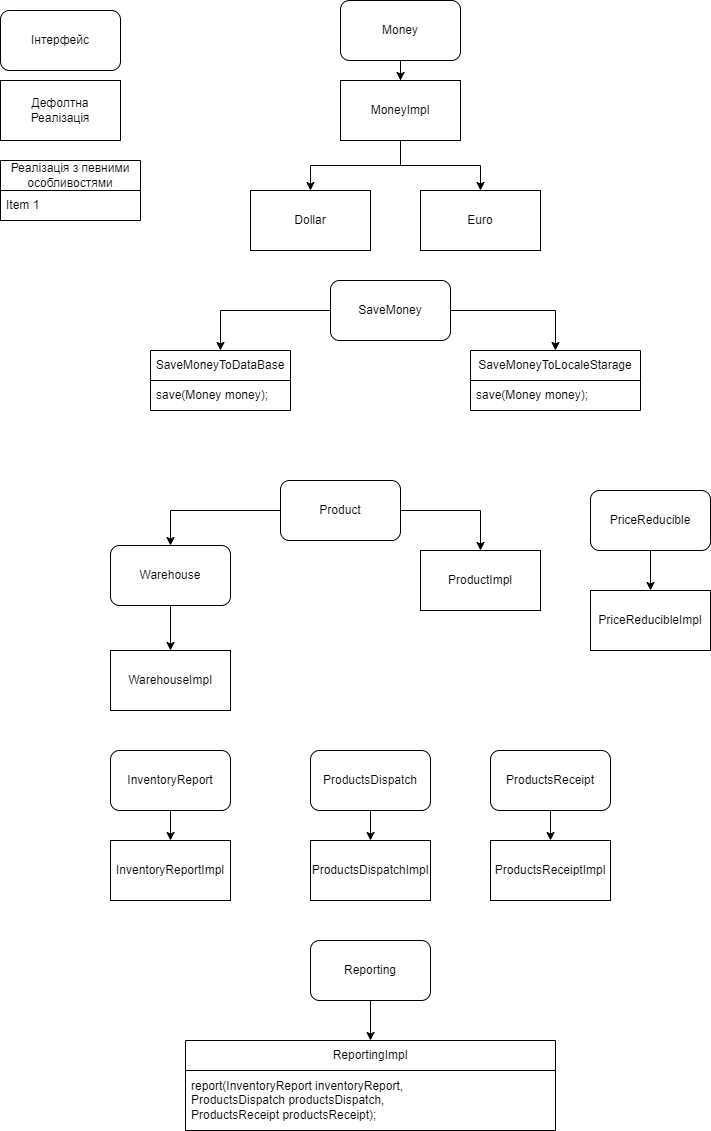

The diagram above was exported from draw.io. Its source (the exported page's mxGraphModel, read from the mxfile embedded in the PNG):
<mxGraphModel dx="1774" dy="824" grid="1" gridSize="10" guides="1" tooltips="1" connect="1" arrows="1" fold="1" page="1" pageScale="1" pageWidth="827" pageHeight="1169" math="0" shadow="0">
  <root>
    <mxCell id="0" />
    <mxCell id="1" parent="0" />
    <mxCell id="YkQmB0dkYIY7du22XuPF-6" style="edgeStyle=orthogonalEdgeStyle;rounded=0;orthogonalLoop=1;jettySize=auto;html=1;" edge="1" parent="1" source="YkQmB0dkYIY7du22XuPF-1" target="YkQmB0dkYIY7du22XuPF-5">
      <mxGeometry relative="1" as="geometry" />
    </mxCell>
    <mxCell id="YkQmB0dkYIY7du22XuPF-1" value="Money" style="rounded=1;whiteSpace=wrap;html=1;" vertex="1" parent="1">
      <mxGeometry x="350" y="10" width="120" height="60" as="geometry" />
    </mxCell>
    <mxCell id="YkQmB0dkYIY7du22XuPF-2" value="Інтерфейс" style="rounded=1;whiteSpace=wrap;html=1;" vertex="1" parent="1">
      <mxGeometry x="10" y="20" width="120" height="60" as="geometry" />
    </mxCell>
    <mxCell id="YkQmB0dkYIY7du22XuPF-3" value="Дефолтна Реалізація" style="rounded=0;whiteSpace=wrap;html=1;" vertex="1" parent="1">
      <mxGeometry x="10" y="90" width="120" height="60" as="geometry" />
    </mxCell>
    <mxCell id="YkQmB0dkYIY7du22XuPF-9" style="edgeStyle=orthogonalEdgeStyle;rounded=0;orthogonalLoop=1;jettySize=auto;html=1;" edge="1" parent="1" source="YkQmB0dkYIY7du22XuPF-5" target="YkQmB0dkYIY7du22XuPF-7">
      <mxGeometry relative="1" as="geometry" />
    </mxCell>
    <mxCell id="YkQmB0dkYIY7du22XuPF-10" style="edgeStyle=orthogonalEdgeStyle;rounded=0;orthogonalLoop=1;jettySize=auto;html=1;" edge="1" parent="1" source="YkQmB0dkYIY7du22XuPF-5" target="YkQmB0dkYIY7du22XuPF-8">
      <mxGeometry relative="1" as="geometry" />
    </mxCell>
    <mxCell id="YkQmB0dkYIY7du22XuPF-5" value="MoneyImpl" style="rounded=0;whiteSpace=wrap;html=1;" vertex="1" parent="1">
      <mxGeometry x="350" y="90" width="120" height="60" as="geometry" />
    </mxCell>
    <mxCell id="YkQmB0dkYIY7du22XuPF-7" value="Dollar" style="rounded=0;whiteSpace=wrap;html=1;" vertex="1" parent="1">
      <mxGeometry x="260" y="200" width="120" height="60" as="geometry" />
    </mxCell>
    <mxCell id="YkQmB0dkYIY7du22XuPF-8" value="Euro" style="rounded=0;whiteSpace=wrap;html=1;" vertex="1" parent="1">
      <mxGeometry x="430" y="200" width="120" height="60" as="geometry" />
    </mxCell>
    <mxCell id="YkQmB0dkYIY7du22XuPF-14" style="edgeStyle=orthogonalEdgeStyle;rounded=0;orthogonalLoop=1;jettySize=auto;html=1;" edge="1" parent="1" source="YkQmB0dkYIY7du22XuPF-11" target="YkQmB0dkYIY7du22XuPF-13">
      <mxGeometry relative="1" as="geometry" />
    </mxCell>
    <mxCell id="YkQmB0dkYIY7du22XuPF-11" value="Warehouse" style="rounded=1;whiteSpace=wrap;html=1;" vertex="1" parent="1">
      <mxGeometry x="120" y="555" width="120" height="60" as="geometry" />
    </mxCell>
    <mxCell id="YkQmB0dkYIY7du22XuPF-13" value="WarehouseImpl" style="rounded=0;whiteSpace=wrap;html=1;" vertex="1" parent="1">
      <mxGeometry x="120" y="660" width="120" height="60" as="geometry" />
    </mxCell>
    <mxCell id="YkQmB0dkYIY7du22XuPF-64" style="edgeStyle=orthogonalEdgeStyle;rounded=0;orthogonalLoop=1;jettySize=auto;html=1;" edge="1" parent="1" source="YkQmB0dkYIY7du22XuPF-15" target="YkQmB0dkYIY7du22XuPF-60">
      <mxGeometry relative="1" as="geometry" />
    </mxCell>
    <mxCell id="YkQmB0dkYIY7du22XuPF-69" style="edgeStyle=orthogonalEdgeStyle;rounded=0;orthogonalLoop=1;jettySize=auto;html=1;" edge="1" parent="1" source="YkQmB0dkYIY7du22XuPF-15" target="YkQmB0dkYIY7du22XuPF-65">
      <mxGeometry relative="1" as="geometry" />
    </mxCell>
    <mxCell id="YkQmB0dkYIY7du22XuPF-15" value="SaveMoney" style="rounded=1;whiteSpace=wrap;html=1;" vertex="1" parent="1">
      <mxGeometry x="340" y="290" width="120" height="60" as="geometry" />
    </mxCell>
    <mxCell id="YkQmB0dkYIY7du22XuPF-21" style="edgeStyle=orthogonalEdgeStyle;rounded=0;orthogonalLoop=1;jettySize=auto;html=1;entryX=0.5;entryY=0;entryDx=0;entryDy=0;" edge="1" parent="1" source="YkQmB0dkYIY7du22XuPF-20" target="YkQmB0dkYIY7du22XuPF-11">
      <mxGeometry relative="1" as="geometry" />
    </mxCell>
    <mxCell id="YkQmB0dkYIY7du22XuPF-23" style="edgeStyle=orthogonalEdgeStyle;rounded=0;orthogonalLoop=1;jettySize=auto;html=1;" edge="1" parent="1" source="YkQmB0dkYIY7du22XuPF-20" target="YkQmB0dkYIY7du22XuPF-22">
      <mxGeometry relative="1" as="geometry" />
    </mxCell>
    <mxCell id="YkQmB0dkYIY7du22XuPF-20" value="Product" style="rounded=1;whiteSpace=wrap;html=1;" vertex="1" parent="1">
      <mxGeometry x="290" y="490" width="120" height="60" as="geometry" />
    </mxCell>
    <mxCell id="YkQmB0dkYIY7du22XuPF-22" value="ProductImpl" style="rounded=0;whiteSpace=wrap;html=1;" vertex="1" parent="1">
      <mxGeometry x="430" y="560" width="120" height="60" as="geometry" />
    </mxCell>
    <mxCell id="YkQmB0dkYIY7du22XuPF-27" style="edgeStyle=orthogonalEdgeStyle;rounded=0;orthogonalLoop=1;jettySize=auto;html=1;entryX=0.5;entryY=0;entryDx=0;entryDy=0;" edge="1" parent="1" source="YkQmB0dkYIY7du22XuPF-25" target="YkQmB0dkYIY7du22XuPF-26">
      <mxGeometry relative="1" as="geometry" />
    </mxCell>
    <mxCell id="YkQmB0dkYIY7du22XuPF-25" value="PriceReducible" style="rounded=1;whiteSpace=wrap;html=1;" vertex="1" parent="1">
      <mxGeometry x="600" y="500" width="120" height="60" as="geometry" />
    </mxCell>
    <mxCell id="YkQmB0dkYIY7du22XuPF-26" value="PriceReducibleImpl" style="rounded=0;whiteSpace=wrap;html=1;" vertex="1" parent="1">
      <mxGeometry x="600" y="600" width="120" height="60" as="geometry" />
    </mxCell>
    <mxCell id="YkQmB0dkYIY7du22XuPF-39" style="edgeStyle=orthogonalEdgeStyle;rounded=0;orthogonalLoop=1;jettySize=auto;html=1;entryX=0.5;entryY=0;entryDx=0;entryDy=0;" edge="1" parent="1" source="YkQmB0dkYIY7du22XuPF-37" target="YkQmB0dkYIY7du22XuPF-38">
      <mxGeometry relative="1" as="geometry" />
    </mxCell>
    <mxCell id="YkQmB0dkYIY7du22XuPF-37" value="InventoryReport" style="rounded=1;whiteSpace=wrap;html=1;" vertex="1" parent="1">
      <mxGeometry x="120" y="760" width="120" height="60" as="geometry" />
    </mxCell>
    <mxCell id="YkQmB0dkYIY7du22XuPF-38" value="InventoryReportImpl" style="rounded=0;whiteSpace=wrap;html=1;" vertex="1" parent="1">
      <mxGeometry x="120" y="850" width="120" height="60" as="geometry" />
    </mxCell>
    <mxCell id="YkQmB0dkYIY7du22XuPF-42" style="edgeStyle=orthogonalEdgeStyle;rounded=0;orthogonalLoop=1;jettySize=auto;html=1;entryX=0.5;entryY=0;entryDx=0;entryDy=0;" edge="1" parent="1" source="YkQmB0dkYIY7du22XuPF-40" target="YkQmB0dkYIY7du22XuPF-41">
      <mxGeometry relative="1" as="geometry" />
    </mxCell>
    <mxCell id="YkQmB0dkYIY7du22XuPF-40" value="ProductsDispatch" style="rounded=1;whiteSpace=wrap;html=1;" vertex="1" parent="1">
      <mxGeometry x="320" y="760" width="120" height="60" as="geometry" />
    </mxCell>
    <mxCell id="YkQmB0dkYIY7du22XuPF-41" value="ProductsDispatchImpl" style="rounded=0;whiteSpace=wrap;html=1;" vertex="1" parent="1">
      <mxGeometry x="320" y="850" width="120" height="60" as="geometry" />
    </mxCell>
    <mxCell id="YkQmB0dkYIY7du22XuPF-45" style="edgeStyle=orthogonalEdgeStyle;rounded=0;orthogonalLoop=1;jettySize=auto;html=1;" edge="1" parent="1" source="YkQmB0dkYIY7du22XuPF-43" target="YkQmB0dkYIY7du22XuPF-44">
      <mxGeometry relative="1" as="geometry" />
    </mxCell>
    <mxCell id="YkQmB0dkYIY7du22XuPF-43" value="ProductsReceipt" style="rounded=1;whiteSpace=wrap;html=1;" vertex="1" parent="1">
      <mxGeometry x="500" y="760" width="120" height="60" as="geometry" />
    </mxCell>
    <mxCell id="YkQmB0dkYIY7du22XuPF-44" value="ProductsReceiptImpl" style="rounded=0;whiteSpace=wrap;html=1;" vertex="1" parent="1">
      <mxGeometry x="500" y="850" width="120" height="60" as="geometry" />
    </mxCell>
    <mxCell id="YkQmB0dkYIY7du22XuPF-81" style="edgeStyle=orthogonalEdgeStyle;rounded=0;orthogonalLoop=1;jettySize=auto;html=1;" edge="1" parent="1" source="YkQmB0dkYIY7du22XuPF-47" target="YkQmB0dkYIY7du22XuPF-75">
      <mxGeometry relative="1" as="geometry" />
    </mxCell>
    <mxCell id="YkQmB0dkYIY7du22XuPF-47" value="Reporting" style="rounded=1;whiteSpace=wrap;html=1;" vertex="1" parent="1">
      <mxGeometry x="320" y="950" width="120" height="60" as="geometry" />
    </mxCell>
    <mxCell id="YkQmB0dkYIY7du22XuPF-60" value="SaveMoneyToDataBase" style="swimlane;fontStyle=0;childLayout=stackLayout;horizontal=1;startSize=30;horizontalStack=0;resizeParent=1;resizeParentMax=0;resizeLast=0;collapsible=1;marginBottom=0;whiteSpace=wrap;html=1;" vertex="1" parent="1">
      <mxGeometry x="160" y="360" width="140" height="60" as="geometry" />
    </mxCell>
    <mxCell id="YkQmB0dkYIY7du22XuPF-61" value="save(Money money);" style="text;strokeColor=none;fillColor=none;align=left;verticalAlign=middle;spacingLeft=4;spacingRight=4;overflow=hidden;points=[[0,0.5],[1,0.5]];portConstraint=eastwest;rotatable=0;whiteSpace=wrap;html=1;" vertex="1" parent="YkQmB0dkYIY7du22XuPF-60">
      <mxGeometry y="30" width="140" height="30" as="geometry" />
    </mxCell>
    <mxCell id="YkQmB0dkYIY7du22XuPF-65" value="SaveMoneyToLocaleStarage" style="swimlane;fontStyle=0;childLayout=stackLayout;horizontal=1;startSize=30;horizontalStack=0;resizeParent=1;resizeParentMax=0;resizeLast=0;collapsible=1;marginBottom=0;whiteSpace=wrap;html=1;" vertex="1" parent="1">
      <mxGeometry x="480" y="360" width="170" height="60" as="geometry" />
    </mxCell>
    <mxCell id="YkQmB0dkYIY7du22XuPF-66" value="save(Money money);" style="text;strokeColor=none;fillColor=none;align=left;verticalAlign=middle;spacingLeft=4;spacingRight=4;overflow=hidden;points=[[0,0.5],[1,0.5]];portConstraint=eastwest;rotatable=0;whiteSpace=wrap;html=1;" vertex="1" parent="YkQmB0dkYIY7du22XuPF-65">
      <mxGeometry y="30" width="170" height="30" as="geometry" />
    </mxCell>
    <mxCell id="YkQmB0dkYIY7du22XuPF-70" value="Реалізація з певними особливостями" style="swimlane;fontStyle=0;childLayout=stackLayout;horizontal=1;startSize=30;horizontalStack=0;resizeParent=1;resizeParentMax=0;resizeLast=0;collapsible=1;marginBottom=0;whiteSpace=wrap;html=1;" vertex="1" parent="1">
      <mxGeometry x="10" y="170" width="140" height="60" as="geometry" />
    </mxCell>
    <mxCell id="YkQmB0dkYIY7du22XuPF-71" value="Item 1" style="text;strokeColor=none;fillColor=none;align=left;verticalAlign=middle;spacingLeft=4;spacingRight=4;overflow=hidden;points=[[0,0.5],[1,0.5]];portConstraint=eastwest;rotatable=0;whiteSpace=wrap;html=1;" vertex="1" parent="YkQmB0dkYIY7du22XuPF-70">
      <mxGeometry y="30" width="140" height="30" as="geometry" />
    </mxCell>
    <mxCell id="YkQmB0dkYIY7du22XuPF-75" value="ReportingImpl" style="swimlane;fontStyle=0;childLayout=stackLayout;horizontal=1;startSize=30;horizontalStack=0;resizeParent=1;resizeParentMax=0;resizeLast=0;collapsible=1;marginBottom=0;whiteSpace=wrap;html=1;" vertex="1" parent="1">
      <mxGeometry x="195" y="1050" width="370" height="90" as="geometry" />
    </mxCell>
    <mxCell id="YkQmB0dkYIY7du22XuPF-76" value="report(&lt;span style=&quot;text-align: center;&quot;&gt;InventoryReport i&lt;/span&gt;&lt;span style=&quot;text-align: center;&quot;&gt;nventoryReport,&lt;br&gt;&lt;/span&gt;&lt;div&gt;&lt;span style=&quot;text-align: center; background-color: initial;&quot;&gt;ProductsDispatch p&lt;/span&gt;&lt;span style=&quot;text-align: center; background-color: initial;&quot;&gt;roductsDispatch,&lt;/span&gt;&lt;/div&gt;&lt;div&gt;&lt;span style=&quot;text-align: center; background-color: initial;&quot;&gt;ProductsReceipt p&lt;/span&gt;&lt;span style=&quot;text-align: center; background-color: initial;&quot;&gt;roductsReceipt&lt;/span&gt;&lt;span style=&quot;background-color: initial;&quot;&gt;);&lt;/span&gt;&lt;/div&gt;" style="text;strokeColor=none;fillColor=none;align=left;verticalAlign=middle;spacingLeft=4;spacingRight=4;overflow=hidden;points=[[0,0.5],[1,0.5]];portConstraint=eastwest;rotatable=0;whiteSpace=wrap;html=1;" vertex="1" parent="YkQmB0dkYIY7du22XuPF-75">
      <mxGeometry y="30" width="370" height="60" as="geometry" />
    </mxCell>
  </root>
</mxGraphModel>